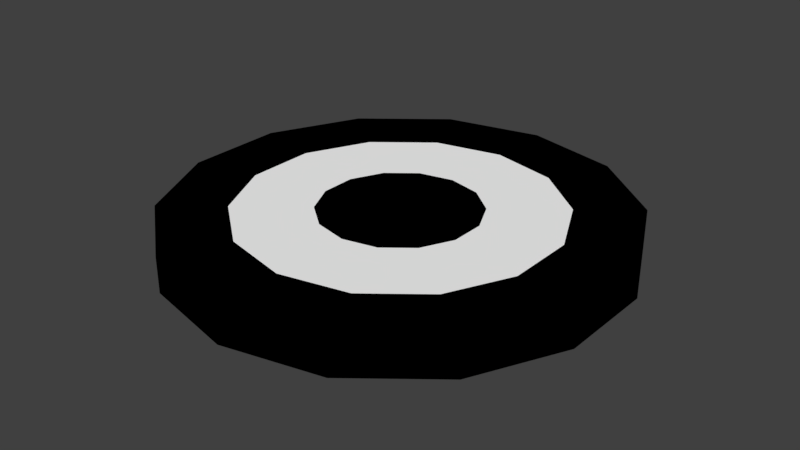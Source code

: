 # Source: m_06.blend  (saved by Blender 2.79.0; exported with 4.5.12 LTS)
import bpy
from mathutils import Matrix  # noqa: F401  (used for matrix-valued properties, if any)

bpy.ops.wm.read_factory_settings(use_empty=True)
scene = bpy.context.scene
scene.name = 'Scene'

# ---- collections
col_collection_1 = bpy.data.collections.new('Collection 1'); scene.collection.children.link(col_collection_1)

# ---- materials (node trees are filled in below, after node groups)
mat_material_001 = bpy.data.materials.new('Material.001')
mat_material_001.alpha_threshold = 0.0
mat_material_001.use_transparent_shadow = False
mat_material_001.diffuse_color = (1.0, 1.0, 1.0, 1.0)
mat_material_001.roughness = 0.5
mat_material_002 = bpy.data.materials.new('Material.002')
mat_material_002.alpha_threshold = 0.0
mat_material_002.use_transparent_shadow = False
mat_material_002.diffuse_color = (0.0, 0.0, 0.0, 1.0)
mat_material_002.roughness = 0.5

# ---- material node trees

# ---- world
world_world = bpy.data.worlds.new('World'); scene.world = world_world
world_world.color = (0.05088, 0.05088, 0.05088)
world_world.use_sun_shadow = False
world_world.sun_shadow_jitter_overblur = 0.0
world_world.cycles.sampling_method = 'MANUAL'

# ---- meshes
me_circle = bpy.data.meshes.new('Circle')
me_circle.from_pydata([(2.859e-07, 2.8, -0.2184), (-1.215, 2.523, -0.2184), (-2.189, 1.746, -0.2184), (-2.73, 0.6231, -0.2184), (-2.73, -0.6231, -0.2184), (-2.189, -1.746, -0.2184), (-1.215, -2.523, -0.2184), (-1.369e-07, -2.8, -0.2184), (1.215, -2.523, -0.2184), (2.189, -1.746, -0.2184), (2.73, -0.6231, -0.2184), (2.73, 0.6231, -0.2184), (2.189, 1.746, -0.2184), (1.215, 2.523, -0.2184), (2.108e-07, 1.96, -0.2184), (-0.8504, 1.766, -0.2184), (-1.532, 1.222, -0.2184), (-1.911, 0.4361, -0.2184), (-1.911, -0.4361, -0.2184), (-1.532, -1.222, -0.2184), (-0.8504, -1.766, -0.2184), (-8.516e-08, -1.96, -0.2184), (0.8504, -1.766, -0.2184), (1.532, -1.222, -0.2184), (1.911, -0.4361, -0.2184), (1.911, 0.4361, -0.2184), (1.532, 1.222, -0.2184), (0.8504, 1.766, -0.2184), (6.655e-08, 0.98, -0.2184), (-0.4252, 0.8829, -0.2184), (-0.7662, 0.611, -0.2184), (-0.9554, 0.2181, -0.2184), (-0.9554, -0.2181, -0.2184), (-0.7662, -0.611, -0.2184), (-0.4252, -0.8829, -0.2184), (-8.143e-08, -0.98, -0.2184), (0.4252, -0.8829, -0.2184), (0.7662, -0.611, -0.2184), (0.9554, -0.2181, -0.2184), (0.9554, 0.2181, -0.2184), (0.7662, 0.611, -0.2184), (0.4252, 0.8829, -0.2184), (-1.809e-08, 2.225e-08, -0.2184), (2.859e-07, 2.8, 0.2184), (-1.215, 2.523, 0.2184), (-2.189, 1.746, 0.2184), (-2.73, 0.6231, 0.2184), (-2.73, -0.6231, 0.2184), (-2.189, -1.746, 0.2184), (-1.215, -2.523, 0.2184), (-1.369e-07, -2.8, 0.2184), (1.215, -2.523, 0.2184), (2.189, -1.746, 0.2184), (2.73, -0.6231, 0.2184), (2.73, 0.6231, 0.2184), (2.189, 1.746, 0.2184), (1.215, 2.523, 0.2184), (2.108e-07, 1.96, 0.2184), (-0.8504, 1.766, 0.2184), (-1.532, 1.222, 0.2184), (-1.911, 0.4361, 0.2184), (-1.911, -0.4361, 0.2184), (-1.532, -1.222, 0.2184), (-0.8504, -1.766, 0.2184), (-8.516e-08, -1.96, 0.2184), (0.8504, -1.766, 0.2184), (1.532, -1.222, 0.2184), (1.911, -0.4361, 0.2184), (1.911, 0.4361, 0.2184), (1.532, 1.222, 0.2184), (0.8504, 1.766, 0.2184), (6.655e-08, 0.98, 0.2184), (-0.4252, 0.8829, 0.2184), (-0.7662, 0.611, 0.2184), (-0.9554, 0.2181, 0.2184), (-0.9554, -0.2181, 0.2184), (-0.7662, -0.611, 0.2184), (-0.4252, -0.8829, 0.2184), (-8.143e-08, -0.98, 0.2184), (0.4252, -0.8829, 0.2184), (0.7662, -0.611, 0.2184), (0.9554, -0.2181, 0.2184), (0.9554, 0.2181, 0.2184), (0.7662, 0.611, 0.2184), (0.4252, 0.8829, 0.2184), (-1.809e-08, 2.225e-08, 0.2184)], [], [(8, 23, 9), (2, 15, 16), (9, 24, 10), (3, 16, 17), (10, 25, 11), (3, 18, 4), (11, 26, 12), (4, 19, 5), (12, 27, 13), (5, 20, 6), (0, 27, 14), (6, 21, 7), (7, 22, 8), (1, 14, 15), (23, 38, 24), (17, 30, 31), (24, 39, 25), (17, 32, 18), (25, 40, 26), (18, 33, 19), (26, 41, 27), (19, 34, 20), (27, 28, 14), (21, 34, 35), (21, 36, 22), (15, 28, 29), (22, 37, 23), (15, 30, 16), (32, 31, 42), (40, 39, 42), (33, 32, 42), (41, 40, 42), (34, 33, 42), (28, 41, 42), (35, 34, 42), (36, 35, 42), (29, 28, 42), (37, 36, 42), (30, 29, 42), (38, 37, 42), (31, 30, 42), (39, 38, 42), (8, 22, 23), (2, 1, 15), (9, 23, 24), (3, 2, 16), (10, 24, 25), (3, 17, 18), (11, 25, 26), (4, 18, 19), (12, 26, 27), (5, 19, 20), (0, 13, 27), (6, 20, 21), (7, 21, 22), (1, 0, 14), (23, 37, 38), (17, 16, 30), (24, 38, 39), (17, 31, 32), (25, 39, 40), (18, 32, 33), (26, 40, 41), (19, 33, 34), (27, 41, 28), (21, 20, 34), (21, 35, 36), (15, 14, 28), (22, 36, 37), (15, 29, 30), (51, 52, 66), (45, 59, 58), (52, 53, 67), (46, 60, 59), (53, 54, 68), (46, 47, 61), (54, 55, 69), (47, 48, 62), (55, 56, 70), (48, 49, 63), (43, 57, 70), (49, 50, 64), (50, 51, 65), (44, 58, 57), (66, 67, 81), (60, 74, 73), (67, 68, 82), (60, 61, 75), (68, 69, 83), (61, 62, 76), (69, 70, 84), (62, 63, 77), (70, 57, 71), (64, 78, 77), (64, 65, 79), (58, 72, 71), (65, 66, 80), (58, 59, 73), (75, 85, 74), (83, 85, 82), (76, 85, 75), (84, 85, 83), (77, 85, 76), (71, 85, 84), (78, 85, 77), (79, 85, 78), (72, 85, 71), (80, 85, 79), (73, 85, 72), (81, 85, 80), (74, 85, 73), (82, 85, 81), (51, 66, 65), (45, 58, 44), (52, 67, 66), (46, 59, 45), (53, 68, 67), (46, 61, 60), (54, 69, 68), (47, 62, 61), (55, 70, 69), (48, 63, 62), (43, 70, 56), (49, 64, 63), (50, 65, 64), (44, 57, 43), (66, 81, 80), (60, 73, 59), (67, 82, 81), (60, 75, 74), (68, 83, 82), (61, 76, 75), (69, 84, 83), (62, 77, 76), (70, 71, 84), (64, 77, 63), (64, 79, 78), (58, 71, 57), (65, 80, 79), (58, 73, 72), (9, 10, 53), (2, 3, 46), (10, 11, 54), (3, 4, 47), (11, 12, 55), (4, 5, 48), (12, 13, 56), (5, 6, 49), (13, 0, 43), (6, 7, 50), (7, 8, 51), (0, 1, 44), (8, 9, 52), (1, 2, 45), (9, 53, 52), (2, 46, 45), (10, 54, 53), (3, 47, 46), (11, 55, 54), (4, 48, 47), (12, 56, 55), (5, 49, 48), (13, 43, 56), (6, 50, 49), (7, 51, 50), (0, 44, 43), (8, 52, 51), (1, 45, 44)])
me_circle.polygons.foreach_set('material_index', [1, 1, 1, 1, 1, 1, 1, 1, 1, 1, 1, 1, 1, 1, 0, 0, 0, 0, 0, 0, 0, 0, 0, 0, 0, 0, 0, 0, 1, 1, 1, 1, 1, 1, 1, 1, 1, 1, 1, 1, 1, 1, 1, 1, 1, 1, 1, 1, 1, 1, 1, 1, 1, 1, 1, 1, 0, 0, 0, 0, 0, 0, 0, 0, 0, 0, 0, 0, 0, 0, 1, 1, 1, 1, 1, 1, 1, 1, 1, 1, 1, 1, 1, 1, 0, 0, 0, 0, 0, 0, 0, 0, 0, 0, 0, 0, 0, 0, 1, 1, 1, 1, 1, 1, 1, 1, 1, 1, 1, 1, 1, 1, 1, 1, 1, 1, 1, 1, 1, 1, 1, 1, 1, 1, 1, 1, 0, 0, 0, 0, 0, 0, 0, 0, 0, 0, 0, 0, 0, 0, 1, 1, 1, 1, 1, 1, 1, 1, 1, 1, 1, 1, 1, 1, 1, 1, 1, 1, 1, 1, 1, 1, 1, 1, 1, 1, 1, 1])
me_circle.materials.append(mat_material_001)
me_circle.materials.append(mat_material_002)
me_circle.use_remesh_preserve_volume = False
me_circle.use_remesh_preserve_attributes = False
me_circle.use_mirror_vertex_groups = False
me_circle.update()

# ---- objects
ob_circle = bpy.data.objects.new('Circle', me_circle)

# ---- transforms, parenting, visibility, modifiers, constraints
ob_circle.location = (0.0, 0.0, 0.0)
ob_circle.lineart.crease_threshold = 0.0

# ---- collection membership
col_collection_1.objects.link(ob_circle)

# ---- scene / render settings (as saved in the file)
scene.frame_start = 1; scene.frame_end = 250; scene.frame_set(1)
scene.render.engine = 'BLENDER_EEVEE_NEXT'
scene.render.resolution_percentage = 50
scene.render.dither_intensity = 0.0
scene.cycles.use_denoising = False
scene.cycles.samples = 128
scene.cycles.sampling_pattern = 'TABULATED_SOBOL'
scene.cycles.use_adaptive_sampling = False
scene.cycles.use_light_tree = False
scene.cycles.blur_glossy = 0.0
scene.cycles.sample_clamp_indirect = 0.0
scene.view_settings.view_transform = 'Standard'
bpy.context.view_layer.update()

# ---- added for rendering (the .blend has no active camera and no usable light): camera, sun
cam_auto = bpy.data.cameras.new('AutoCamera')
cam_auto.lens = 50.0
cam_auto.sensor_width = 36.0
cam_auto.clip_end = 1000.0
ob_auto_camera = bpy.data.objects.new('AutoCamera', cam_auto)
scene.collection.objects.link(ob_auto_camera)
ob_auto_camera.location = (7.2474, -8.69689, 5.79792)
ob_auto_camera.rotation_euler = (1.09748, -7.21219e-08, 0.694738)
scene.camera = ob_auto_camera
light_auto_sun = bpy.data.lights.new('AutoSun', 'SUN')
light_auto_sun.energy = 3.0
light_auto_sun.angle = 0.0523599
ob_auto_sun = bpy.data.objects.new('AutoSun', light_auto_sun)
scene.collection.objects.link(ob_auto_sun)
ob_auto_sun.rotation_euler = (0.872665, 0.174533, 0.523599)
bpy.context.view_layer.update()
